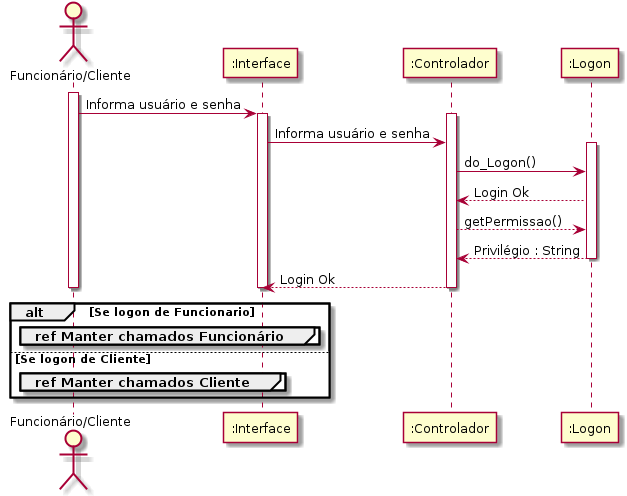

The diagram above was rendered by PlantUML. Its source (embedded in the PNG):
@startuml
	actor "Funcionário/Cliente" as func
	activate func
		func -> ":Interface" : Informa usuário e senha
		activate ":Interface"
			activate ":Controlador"
				":Interface" -> ":Controlador" : Informa usuário e senha
				activate ":Logon"
					":Controlador" -> ":Logon" : do_Logon()
					":Logon" --> ":Controlador" : Login Ok
					":Controlador" --> ":Logon" : getPermissao()
					":Logon" --> ":Controlador" : Privilégio : String
				deactivate ":Logon"
				":Controlador" --> ":Interface" : Login Ok
			deactivate ":Controlador"
		deactivate ":Interface"
	deactivate func
	
	alt Se logon de Funcionario
		group ref Manter chamados Funcionário
		end
	else Se logon de Cliente
		group ref Manter chamados Cliente
		end
	end
	
		
	
@enduml